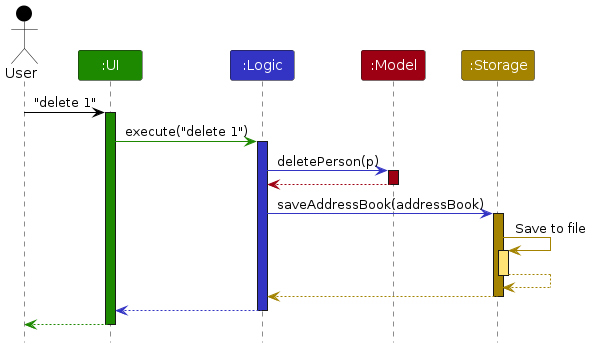

The diagram above was rendered by PlantUML. Its source (embedded in the PNG):
@startuml
!include style.puml

Actor User as user USER_COLOR
Participant ":UI" as ui UI_COLOR
Participant ":Logic" as logic LOGIC_COLOR
Participant ":Model" as model MODEL_COLOR
Participant ":Storage" as storage STORAGE_COLOR

user -[USER_COLOR]> ui : "delete 1"
activate ui UI_COLOR

ui -[UI_COLOR]> logic : execute("delete 1")
activate logic LOGIC_COLOR

logic -[LOGIC_COLOR]> model : deletePerson(p)
activate model MODEL_COLOR

model -[MODEL_COLOR]-> logic
deactivate model

logic -[LOGIC_COLOR]> storage : saveAddressBook(addressBook)
activate storage STORAGE_COLOR

storage -[STORAGE_COLOR]> storage : Save to file
activate storage STORAGE_COLOR_T1
storage --[STORAGE_COLOR]> storage
deactivate storage

storage --[STORAGE_COLOR]> logic
deactivate storage

logic --[LOGIC_COLOR]> ui
deactivate logic

ui--[UI_COLOR]> user
deactivate ui
@enduml